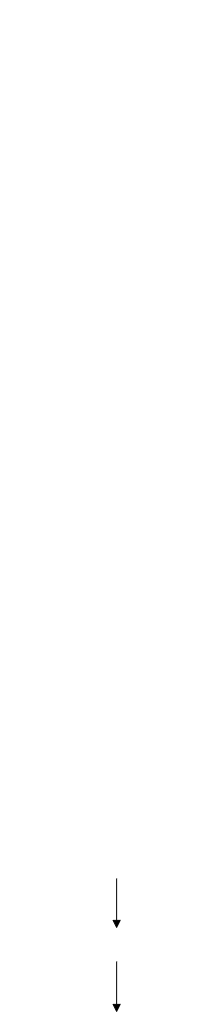

The diagram above was exported from draw.io. Its source (the exported page's mxGraphModel, read from the mxfile embedded in the PNG):
<mxGraphModel dx="1050" dy="485" grid="1" gridSize="10" guides="1" tooltips="1" connect="1" arrows="1" fold="1" page="1" pageScale="1" pageWidth="827" pageHeight="1169" background="#353131" math="0" shadow="0">
  <root>
    <mxCell id="0" />
    <mxCell id="1" parent="0" />
    <mxCell id="KW4T4Z0CXXI1eELuqT9G-261" value="开始" style="whiteSpace=wrap;strokeWidth=2;fillColor=none;strokeColor=#FFFFFF;fontColor=#FFFFFF;" parent="1" vertex="1">
      <mxGeometry x="156.38" y="460" width="48" height="33" as="geometry" />
    </mxCell>
    <mxCell id="KW4T4Z0CXXI1eELuqT9G-264" value="加载预训练模型" style="whiteSpace=wrap;strokeWidth=2;fillColor=none;strokeColor=#FFFFFF;fontColor=#FFFFFF;" parent="1" vertex="1">
      <mxGeometry x="120" y="520" width="120.75" height="40" as="geometry" />
    </mxCell>
    <mxCell id="KW4T4Z0CXXI1eELuqT9G-266" value="设置模型为评估模式&#10;" style="whiteSpace=wrap;strokeWidth=2;fillColor=none;strokeColor=#FFFFFF;fontColor=#FFFFFF;" parent="1" vertex="1">
      <mxGeometry x="120" y="590" width="120" height="36" as="geometry" />
    </mxCell>
    <mxCell id="KW4T4Z0CXXI1eELuqT9G-301" value="" style="edgeStyle=orthogonalEdgeStyle;rounded=0;orthogonalLoop=1;jettySize=auto;html=1;labelBackgroundColor=none;endArrow=block;strokeColor=#FFFFFF;fontColor=#FFFFFF;startArrow=none;" parent="1" source="KW4T4Z0CXXI1eELuqT9G-268" target="KW4T4Z0CXXI1eELuqT9G-276" edge="1">
      <mxGeometry relative="1" as="geometry" />
    </mxCell>
    <mxCell id="KW4T4Z0CXXI1eELuqT9G-268" value="处理数据，定义损失函数，使用L1损失" style="whiteSpace=wrap;strokeWidth=2;fillColor=none;strokeColor=#FFFFFF;fontColor=#FFFFFF;" parent="1" vertex="1">
      <mxGeometry x="116.13" y="650" width="128.5" height="44" as="geometry" />
    </mxCell>
    <mxCell id="KW4T4Z0CXXI1eELuqT9G-278" value="计算损失，如果损失大于60打印异常的CPU使用情况和损失" style="whiteSpace=wrap;strokeWidth=2;fillColor=none;strokeColor=#FFFFFF;fontColor=#FFFFFF;" parent="1" vertex="1">
      <mxGeometry x="88.5" y="800" width="183" height="56" as="geometry" />
    </mxCell>
    <mxCell id="KW4T4Z0CXXI1eELuqT9G-279" value="结束" style="whiteSpace=wrap;strokeWidth=2;fillColor=none;strokeColor=#FFFFFF;fontColor=#FFFFFF;" parent="1" vertex="1">
      <mxGeometry x="156.38" y="880" width="49" height="33" as="geometry" />
    </mxCell>
    <mxCell id="KW4T4Z0CXXI1eELuqT9G-281" value="" style="curved=1;startArrow=none;endArrow=block;entryX=0.5;entryY=0;rounded=0;labelBackgroundColor=none;strokeColor=#FFFFFF;fontColor=#FFFFFF;exitX=0.5;exitY=1;exitDx=0;exitDy=0;entryDx=0;entryDy=0;" parent="1" target="KW4T4Z0CXXI1eELuqT9G-264" edge="1" source="KW4T4Z0CXXI1eELuqT9G-261">
      <mxGeometry relative="1" as="geometry">
        <Array as="points" />
        <mxPoint x="199" y="440" as="sourcePoint" />
        <mxPoint x="199.59861845579894" y="480" as="targetPoint" />
      </mxGeometry>
    </mxCell>
    <mxCell id="KW4T4Z0CXXI1eELuqT9G-284" value="" style="curved=1;startArrow=none;endArrow=block;entryX=0.49763661510539503;entryY=2.3119377367424243e-7;rounded=0;labelBackgroundColor=none;strokeColor=#FFFFFF;fontColor=#FFFFFF;" parent="1" source="KW4T4Z0CXXI1eELuqT9G-264" target="KW4T4Z0CXXI1eELuqT9G-266" edge="1">
      <mxGeometry relative="1" as="geometry">
        <Array as="points" />
        <mxPoint x="195.12422174431913" y="670" as="sourcePoint" />
      </mxGeometry>
    </mxCell>
    <mxCell id="KW4T4Z0CXXI1eELuqT9G-285" value="" style="curved=1;startArrow=none;endArrow=block;exitX=0.49763661510539503;exitY=1.0121214895537405;rounded=0;labelBackgroundColor=none;strokeColor=#FFFFFF;fontColor=#FFFFFF;entryX=0.5;entryY=0;entryDx=0;entryDy=0;" parent="1" source="KW4T4Z0CXXI1eELuqT9G-266" edge="1" target="KW4T4Z0CXXI1eELuqT9G-268">
      <mxGeometry relative="1" as="geometry">
        <Array as="points" />
        <mxPoint x="195" y="688" as="targetPoint" />
      </mxGeometry>
    </mxCell>
    <mxCell id="KW4T4Z0CXXI1eELuqT9G-289" value="" style="curved=1;startArrow=none;endArrow=block;exitX=0.5;exitY=1;entryX=0.5;entryY=0;rounded=0;entryDx=0;entryDy=0;exitDx=0;exitDy=0;labelBackgroundColor=none;strokeColor=#FFFFFF;fontColor=#FFFFFF;" parent="1" source="KW4T4Z0CXXI1eELuqT9G-276" target="KW4T4Z0CXXI1eELuqT9G-278" edge="1">
      <mxGeometry relative="1" as="geometry">
        <Array as="points" />
        <mxPoint x="194.50422168688067" y="862" as="sourcePoint" />
        <mxPoint x="194.50422145424716" y="912" as="targetPoint" />
      </mxGeometry>
    </mxCell>
    <mxCell id="KW4T4Z0CXXI1eELuqT9G-291" value="" style="curved=1;startArrow=none;endArrow=block;exitX=0.5;exitY=1;rounded=0;labelBackgroundColor=none;strokeColor=#FFFFFF;fontColor=#FFFFFF;entryX=0.5;entryY=0;entryDx=0;entryDy=0;exitDx=0;exitDy=0;" parent="1" edge="1" target="KW4T4Z0CXXI1eELuqT9G-279" source="KW4T4Z0CXXI1eELuqT9G-278">
      <mxGeometry relative="1" as="geometry">
        <Array as="points" />
        <mxPoint x="192.0215992076022" y="890" as="sourcePoint" />
        <mxPoint x="192" y="925" as="targetPoint" />
      </mxGeometry>
    </mxCell>
    <mxCell id="KW4T4Z0CXXI1eELuqT9G-292" value="" style="curved=1;startArrow=none;endArrow=block;exitX=0.5005175908406575;exitY=1.0060612071644177;entryX=0.4973721804318728;entryY=0.006061207164417614;rounded=0;" parent="1" edge="1">
      <mxGeometry relative="1" as="geometry">
        <Array as="points" />
        <mxPoint x="195.12273396972455" y="1337" as="sourcePoint" />
        <mxPoint x="195.119610563401" y="1387" as="targetPoint" />
      </mxGeometry>
    </mxCell>
    <mxCell id="KW4T4Z0CXXI1eELuqT9G-293" value="" style="curved=1;startArrow=none;endArrow=block;exitX=0.4973721804318728;exitY=1.0181824655243845;entryX=0.500509105744909;entryY=-0.012120564778645834;rounded=0;" parent="1" edge="1">
      <mxGeometry relative="1" as="geometry">
        <Array as="points" />
        <mxPoint x="195.1374074546677" y="1420" as="sourcePoint" />
        <mxPoint x="195.12128179407478" y="1471" as="targetPoint" />
      </mxGeometry>
    </mxCell>
    <mxCell id="KW4T4Z0CXXI1eELuqT9G-276" value="遍历数据加载器中的所有批次，对每个批次进行以下操作：通过模型对输入数据进行推断，得到输出结果" style="whiteSpace=wrap;strokeWidth=2;fillColor=none;strokeColor=#FFFFFF;fontColor=#FFFFFF;" parent="1" vertex="1">
      <mxGeometry x="80" y="720" width="200" height="62" as="geometry" />
    </mxCell>
  </root>
</mxGraphModel>